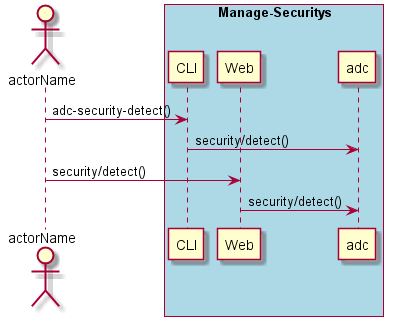

The diagram above was rendered by PlantUML. Its source (embedded in the PNG):
@startuml
Actor "actorName" as A

box "Manage-Securitys" #lightblue
participant CLI as CLI
participant Web as Web
participant "adc" as S
A -> CLI : adc-security-detect()
CLI -> S : security/detect()
A -> Web : security/detect()
Web -> S : security/detect()
end box

@enduml